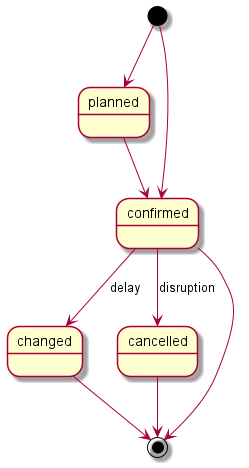

The diagram above was rendered by PlantUML. Its source (embedded in the PNG):
@startuml

[*] --> planned
[*] --> confirmed
planned --> confirmed
confirmed --> changed: delay
confirmed --> cancelled: disruption
confirmed --> [*]
cancelled --> [*]
changed --> [*] 

@enduml